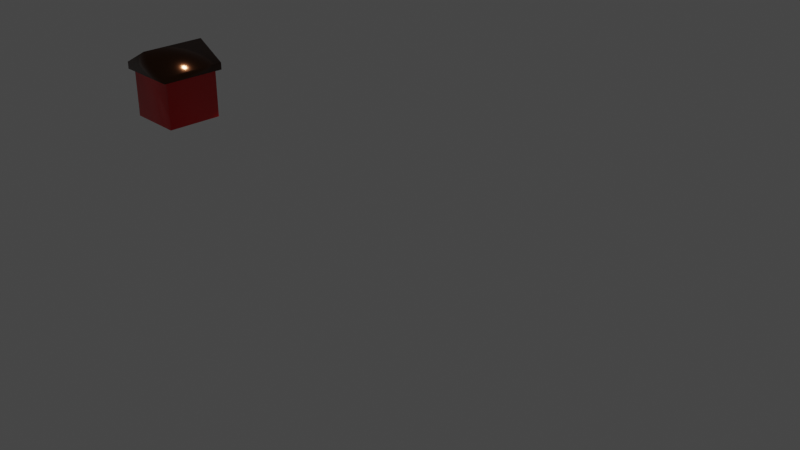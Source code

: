 # Source: network_templates.blend  (saved by Blender 2.92.15; exported with 4.5.12 LTS)
import bpy
from mathutils import Matrix  # noqa: F401  (used for matrix-valued properties, if any)

bpy.ops.wm.read_factory_settings(use_empty=True)
scene = bpy.context.scene
scene.name = 'Scene'

# ---- collections
col_collection = bpy.data.collections.new('Collection'); scene.collection.children.link(col_collection)

# ---- materials (node trees are filled in below, after node groups)
mat_material_001 = bpy.data.materials.new('Material.001')
mat_material_001.use_transparent_shadow = False
mat_material_002 = bpy.data.materials.new('Material.002')
mat_material_002.use_transparent_shadow = False

# ---- material node trees
mat_material_001.use_nodes = True; mat_material_001.node_tree.nodes.clear()
_N = mat_material_001.node_tree.nodes; _L = mat_material_001.node_tree.links
n0 = _N.new('ShaderNodeBsdfPrincipled'); n0.name = 'Principled BSDF'; n0.location = (10, 300)
n0.distribution = 'GGX'
n0.subsurface_method = 'BURLEY'
n0.inputs[0].default_value = (0.8007, 0.001506, 0.0, 1.0)
n0.inputs[2].default_value = 0.2206
n0.inputs[3].default_value = 1.45
n0.inputs[27].default_value = (0.0, 0.0, 0.0, 1.0)
n0.inputs[28].default_value = 1.0
n1 = _N.new('ShaderNodeOutputMaterial'); n1.name = 'Material Output'; n1.location = (300, 300)
_L.new(n0.outputs[0], n1.inputs[0])
n1.is_active_output = True
mat_material_002.use_nodes = True; mat_material_002.node_tree.nodes.clear()
_N = mat_material_002.node_tree.nodes; _L = mat_material_002.node_tree.links
n0 = _N.new('ShaderNodeBsdfPrincipled'); n0.name = 'Principled BSDF'; n0.location = (10, 300)
n0.distribution = 'GGX'
n0.subsurface_method = 'BURLEY'
n0.inputs[0].default_value = (0.08714, 0.03364, 0.01514, 1.0)
n0.inputs[1].default_value = 1.0
n0.inputs[2].default_value = 0.1397
n0.inputs[3].default_value = 1.45
n0.inputs[27].default_value = (0.0, 0.0, 0.0, 1.0)
n0.inputs[28].default_value = 1.0
n1 = _N.new('ShaderNodeOutputMaterial'); n1.name = 'Material Output'; n1.location = (300, 300)
_L.new(n0.outputs[0], n1.inputs[0])
n1.is_active_output = True

# ---- world
world_world = bpy.data.worlds.new('World'); scene.world = world_world
world_world.use_nodes = True; world_world.node_tree.nodes.clear()
_N = world_world.node_tree.nodes; _L = world_world.node_tree.links
n0 = _N.new('ShaderNodeOutputWorld'); n0.name = 'World Output'; n0.location = (300, 300)
n1 = _N.new('ShaderNodeBackground'); n1.name = 'Background'; n1.location = (10, 300)
n1.inputs[0].default_value = (0.05088, 0.05088, 0.05088, 1.0)
_L.new(n1.outputs[0], n0.inputs[0])
n0.is_active_output = True
world_world.color = (0.05088, 0.05088, 0.05088)
world_world.use_sun_shadow = False
world_world.sun_shadow_jitter_overblur = 0.0

# ---- cameras
cam_camera = bpy.data.cameras.new('Camera')
cam_camera.clip_end = 100.0
cam_camera.ortho_scale = 7.314

# ---- lights
light_light = bpy.data.lights.new('Light', 'SUN')
light_light.transmission_factor = 0.0
light_light.angle = 0.1745
light_light.shadow_soft_size = 0.1
light_light.shadow_cascade_max_distance = 1000.0

# ---- meshes
me_cube_002 = bpy.data.meshes.new('Cube.002')
me_cube_002.from_pydata([(-0.35, -0.35, 0.0), (-0.4045, -0.4045, 0.7), (-0.35, 0.35, 0.0), (-0.4045, 0.4045, 0.7), (0.35, -0.35, 0.0), (0.4045, -0.4045, 0.7), (0.35, 0.35, 0.0), (0.4045, 0.4045, 0.7), (-0.35, -0.35, 0.595), (-0.35, 0.35, 0.595), (0.35, 0.35, 0.595), (0.35, -0.35, 0.595), (-0.4045, -0.4045, 0.6103), (-0.4045, 0.4045, 0.6103), (0.4045, 0.4045, 0.6103), (0.4045, -0.4045, 0.6103), (0.0, 0.35, 0.0), (0.0, 0.4045, 0.9182), (0.0, -0.35, 0.0), (0.0, -0.4045, 0.9182), (0.0, -0.35, 0.595), (0.0, 0.35, 0.595), (0.0, -0.4045, 0.6103), (0.0, 0.4045, 0.6103)], [], [(12, 1, 3, 13), (23, 17, 7, 14), (14, 7, 5, 15), (22, 19, 1, 12), (16, 6, 4, 18), (17, 3, 1, 19), (18, 20, 8, 0), (6, 10, 11, 4), (16, 21, 10, 6), (0, 8, 9, 2), (20, 22, 12, 8), (10, 14, 15, 11), (21, 23, 14, 10), (8, 12, 13, 9), (9, 13, 23, 21), (11, 15, 22, 20), (2, 9, 21, 16), (4, 11, 20, 18), (7, 17, 19, 5), (2, 16, 18, 0), (15, 5, 19, 22), (13, 3, 17, 23)])
me_cube_002.polygons.foreach_set('use_smooth', [True] * 22)
me_cube_002.polygons.foreach_set('material_index', [1, 1, 1, 1, 0, 1, 0, 0, 0, 0, 1, 1, 1, 1, 1, 1, 0, 0, 1, 0, 1, 1])
_uv = me_cube_002.uv_layers.new(name='UVMap')
_uv.uv.foreach_set('vector', [0.593, 0.0, 0.625, 0.0, 0.625, 0.25, 0.593, 0.25, 0.593, 0.375, 0.625, 0.375, 0.625, 0.5, 0.593, 0.5, 0.593, 0.5, 0.625, 0.5, 0.625, 0.75, 0.593, 0.75, 0.593, 0.875, 0.625, 0.875, 0.625, 1.0, 0.593, 1.0, 0.25, 0.5, 0.375, 0.5, 0.375, 0.75, 0.25, 0.75, 0.75, 0.5, 0.875, 0.5, 0.875, 0.75, 0.75, 0.75, 0.375, 0.875, 0.5875, 0.875, 0.5875, 1.0, 0.375, 1.0, 0.375, 0.5, 0.5875, 0.5, 0.5875, 0.75, 0.375, 0.75, 0.375, 0.375, 0.5875, 0.375, 0.5875, 0.5, 0.375, 0.5, 0.375, 0.0, 0.5875, 0.0, 0.5875, 0.25, 0.375, 0.25, 0.5875, 0.875, 0.593, 0.875, 0.593, 1.0, 0.5875, 1.0, 0.5875, 0.5, 0.593, 0.5, 0.593, 0.75, 0.5875, 0.75, 0.5875, 0.375, 0.593, 0.375, 0.593, 0.5, 0.5875, 0.5, 0.5875, 0.0, 0.593, 0.0, 0.593, 0.25, 0.5875, 0.25, 0.5875, 0.25, 0.593, 0.25, 0.593, 0.375, 0.5875, 0.375, 0.5875, 0.75, 0.593, 0.75, 0.593, 0.875, 0.5875, 0.875, 0.375, 0.25, 0.5875, 0.25, 0.5875, 0.375, 0.375, 0.375, 0.375, 0.75, 0.5875, 0.75, 0.5875, 0.875, 0.375, 0.875, 0.625, 0.5, 0.75, 0.5, 0.75, 0.75, 0.625, 0.75, 0.125, 0.5, 0.25, 0.5, 0.25, 0.75, 0.125, 0.75, 0.593, 0.75, 0.625, 0.75, 0.625, 0.875, 0.593, 0.875, 0.593, 0.25, 0.625, 0.25, 0.625, 0.375, 0.593, 0.375])
me_cube_002.materials.append(mat_material_001)
me_cube_002.materials.append(mat_material_002)
me_cube_002.use_remesh_fix_poles = True
me_cube_002.use_remesh_preserve_attributes = False
me_cube_002.use_mirror_vertex_groups = False
me_cube_002.update()

# ---- objects
ob_light = bpy.data.objects.new('Light', light_light)
ob_camera = bpy.data.objects.new('Camera', cam_camera)
ob_old_building = bpy.data.objects.new('old_building', me_cube_002)
ob_player = bpy.data.objects.new('player', None)
ob_aiplayer = bpy.data.objects.new('aiPlayer', None)
ob_map = bpy.data.objects.new('map', None)
ob_building = bpy.data.objects.new('building', None)
ob_astarai = bpy.data.objects.new('aStarAi', None)

# ---- transforms, parenting, visibility, modifiers, constraints
ob_light.location = (4.076, 1.005, 5.904)
ob_light.rotation_euler = (0.6503, 0.05522, 1.866)
ob_light.lock_rotations_4d = False
ob_light.empty_display_type = 'ARROWS'
ob_light.color = (0.0, 0.0, 0.0, 0.0)
ob_light.lineart.crease_threshold = 0.0
ob_camera.location = (7.359, -6.926, 4.958)
ob_camera.rotation_euler = (1.109, 0.0, 0.8149)
ob_camera.lock_rotations_4d = False
ob_camera.empty_display_type = 'ARROWS'
ob_camera.color = (0.0, 0.0, 0.0, 0.0)
ob_camera.display_type = 'WIRE'
ob_camera.lineart.crease_threshold = 0.0
ob_old_building.location = (-4.0, 0.0, 0.0)
ob_old_building.lineart.crease_threshold = 0.0
_m = ob_old_building.modifiers.new('Bevel', 'BEVEL')
_m.segments = 5
_m.limit_method = 'WEIGHT'
_m.harden_normals = True
ob_player.location = (-6.0, 0.0, 0.0)
ob_player.lineart.crease_threshold = 0.0
ob_aiplayer.location = (-8.0, 0.0, 0.0)
ob_aiplayer.lineart.crease_threshold = 0.0
ob_map.location = (-10.0, 0.0, 0.0)
ob_map.lineart.crease_threshold = 0.0
ob_building.location = (-4.0, 0.0, 0.0)
ob_building.lineart.crease_threshold = 0.0
ob_astarai.location = (-12.0, 0.0, 0.0)
ob_astarai.lineart.crease_threshold = 0.0

# ---- collection membership
col_collection.objects.link(ob_light)
col_collection.objects.link(ob_camera)
col_collection.objects.link(ob_old_building)
col_collection.objects.link(ob_player)
col_collection.objects.link(ob_aiplayer)
col_collection.objects.link(ob_map)
col_collection.objects.link(ob_building)
col_collection.objects.link(ob_astarai)

# ---- scene / render settings (as saved in the file)
scene.camera = ob_camera
scene.frame_start = 1; scene.frame_end = 250; scene.frame_set(5)
scene.render.engine = 'BLENDER_EEVEE_NEXT'
scene.cycles.use_denoising = False
scene.cycles.samples = 128
scene.cycles.sampling_pattern = 'TABULATED_SOBOL'
scene.cycles.use_adaptive_sampling = False
scene.cycles.use_light_tree = False
scene.view_settings.view_transform = 'Filmic'
bpy.context.view_layer.update()
